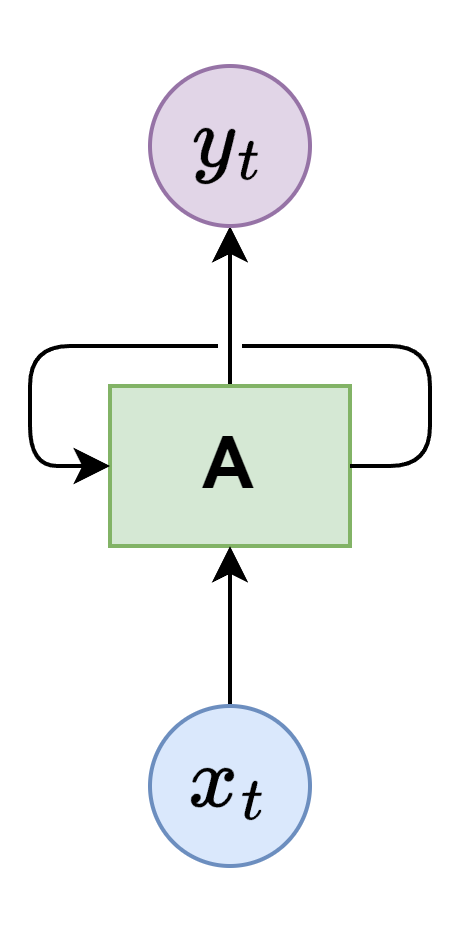

The diagram above was exported from draw.io. Its source (the exported page's mxGraphModel, read from the mxfile embedded in the PNG):
<mxGraphModel dx="1548" dy="894" grid="1" gridSize="10" guides="1" tooltips="1" connect="1" arrows="1" fold="1" page="1" pageScale="1" pageWidth="827" pageHeight="1169" math="1" shadow="0">
  <root>
    <mxCell id="0" />
    <mxCell id="1" parent="0" />
    <mxCell id="XI7AU59gIAWxanu5icwN-25" style="edgeStyle=orthogonalEdgeStyle;rounded=0;orthogonalLoop=1;jettySize=auto;html=1;" parent="1" source="XI7AU59gIAWxanu5icwN-26" target="XI7AU59gIAWxanu5icwN-29" edge="1">
      <mxGeometry relative="1" as="geometry" />
    </mxCell>
    <mxCell id="XI7AU59gIAWxanu5icwN-26" value="&lt;h2&gt;A&lt;/h2&gt;" style="rounded=0;whiteSpace=wrap;html=1;fillColor=#d5e8d4;strokeColor=#82b366;" parent="1" vertex="1">
      <mxGeometry x="140" y="200" width="60" height="40" as="geometry" />
    </mxCell>
    <mxCell id="XI7AU59gIAWxanu5icwN-27" style="edgeStyle=orthogonalEdgeStyle;rounded=0;orthogonalLoop=1;jettySize=auto;html=1;" parent="1" source="XI7AU59gIAWxanu5icwN-28" target="XI7AU59gIAWxanu5icwN-26" edge="1">
      <mxGeometry relative="1" as="geometry" />
    </mxCell>
    <mxCell id="XI7AU59gIAWxanu5icwN-28" value="&lt;h2&gt;\(x_t\)&lt;/h2&gt;" style="ellipse;whiteSpace=wrap;html=1;aspect=fixed;fillColor=#dae8fc;strokeColor=#6c8ebf;" parent="1" vertex="1">
      <mxGeometry x="150" y="280" width="40" height="40" as="geometry" />
    </mxCell>
    <mxCell id="XI7AU59gIAWxanu5icwN-29" value="&lt;h2&gt;\(y_t\)&lt;/h2&gt;" style="ellipse;whiteSpace=wrap;html=1;aspect=fixed;fillColor=#e1d5e7;strokeColor=#9673a6;" parent="1" vertex="1">
      <mxGeometry x="150" y="120" width="40" height="40" as="geometry" />
    </mxCell>
    <mxCell id="XI7AU59gIAWxanu5icwN-30" style="edgeStyle=orthogonalEdgeStyle;orthogonalLoop=1;jettySize=auto;html=1;exitX=1;exitY=0.5;exitDx=0;exitDy=0;entryX=0;entryY=0.5;entryDx=0;entryDy=0;rounded=1;jumpStyle=gap;" parent="1" source="XI7AU59gIAWxanu5icwN-26" target="XI7AU59gIAWxanu5icwN-26" edge="1">
      <mxGeometry relative="1" as="geometry">
        <Array as="points">
          <mxPoint x="220" y="220" />
          <mxPoint x="220" y="190" />
          <mxPoint x="120" y="190" />
          <mxPoint x="120" y="220" />
        </Array>
      </mxGeometry>
    </mxCell>
  </root>
</mxGraphModel>